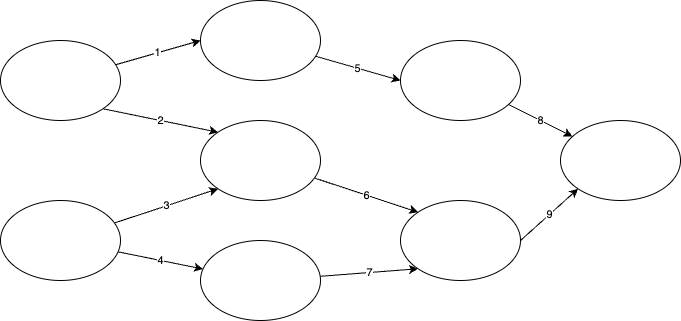

The diagram above was exported from draw.io. Its source (the exported page's mxGraphModel, read from the mxfile embedded in the PNG):
<mxGraphModel dx="644" dy="353" grid="1" gridSize="10" guides="1" tooltips="1" connect="1" arrows="1" fold="1" page="1" pageScale="1" pageWidth="827" pageHeight="1169" math="0" shadow="0">
  <root>
    <mxCell id="0" />
    <mxCell id="1" parent="0" />
    <mxCell id="10" value="1" style="edgeStyle=none;html=1;entryX=0;entryY=0.5;entryDx=0;entryDy=0;" parent="1" source="2" target="4" edge="1">
      <mxGeometry relative="1" as="geometry" />
    </mxCell>
    <mxCell id="11" value="2" style="edgeStyle=none;html=1;exitX=1;exitY=1;exitDx=0;exitDy=0;entryX=0;entryY=0;entryDx=0;entryDy=0;" parent="1" source="2" target="5" edge="1">
      <mxGeometry relative="1" as="geometry">
        <mxPoint x="270" y="200" as="targetPoint" />
      </mxGeometry>
    </mxCell>
    <mxCell id="2" value="" style="ellipse;whiteSpace=wrap;html=1;" parent="1" vertex="1">
      <mxGeometry x="80" y="80" width="120" height="80" as="geometry" />
    </mxCell>
    <mxCell id="12" value="4" style="edgeStyle=none;html=1;" parent="1" source="3" target="6" edge="1">
      <mxGeometry relative="1" as="geometry" />
    </mxCell>
    <mxCell id="13" value="3" style="edgeStyle=none;html=1;entryX=0;entryY=1;entryDx=0;entryDy=0;" parent="1" source="3" target="5" edge="1">
      <mxGeometry relative="1" as="geometry" />
    </mxCell>
    <mxCell id="3" value="" style="ellipse;whiteSpace=wrap;html=1;" parent="1" vertex="1">
      <mxGeometry x="80" y="240" width="120" height="80" as="geometry" />
    </mxCell>
    <mxCell id="14" value="5" style="edgeStyle=none;html=1;entryX=0;entryY=0.5;entryDx=0;entryDy=0;" parent="1" source="4" target="7" edge="1">
      <mxGeometry relative="1" as="geometry" />
    </mxCell>
    <mxCell id="4" value="" style="ellipse;whiteSpace=wrap;html=1;" parent="1" vertex="1">
      <mxGeometry x="280" y="40" width="120" height="80" as="geometry" />
    </mxCell>
    <mxCell id="15" value="6" style="edgeStyle=none;html=1;entryX=0;entryY=0;entryDx=0;entryDy=0;" parent="1" source="5" target="8" edge="1">
      <mxGeometry relative="1" as="geometry" />
    </mxCell>
    <mxCell id="5" value="" style="ellipse;whiteSpace=wrap;html=1;" parent="1" vertex="1">
      <mxGeometry x="280" y="160" width="120" height="80" as="geometry" />
    </mxCell>
    <mxCell id="16" value="7" style="edgeStyle=none;html=1;entryX=0;entryY=1;entryDx=0;entryDy=0;" parent="1" source="6" target="8" edge="1">
      <mxGeometry relative="1" as="geometry" />
    </mxCell>
    <mxCell id="6" value="" style="ellipse;whiteSpace=wrap;html=1;" parent="1" vertex="1">
      <mxGeometry x="280" y="280" width="120" height="80" as="geometry" />
    </mxCell>
    <mxCell id="18" value="8" style="edgeStyle=none;html=1;" parent="1" source="7" target="9" edge="1">
      <mxGeometry relative="1" as="geometry" />
    </mxCell>
    <mxCell id="7" value="" style="ellipse;whiteSpace=wrap;html=1;" parent="1" vertex="1">
      <mxGeometry x="480" y="80" width="120" height="80" as="geometry" />
    </mxCell>
    <mxCell id="17" value="9" style="edgeStyle=none;html=1;exitX=1;exitY=0.5;exitDx=0;exitDy=0;entryX=0;entryY=1;entryDx=0;entryDy=0;" parent="1" source="8" target="9" edge="1">
      <mxGeometry relative="1" as="geometry" />
    </mxCell>
    <mxCell id="8" value="" style="ellipse;whiteSpace=wrap;html=1;" parent="1" vertex="1">
      <mxGeometry x="480" y="240" width="120" height="80" as="geometry" />
    </mxCell>
    <mxCell id="9" value="" style="ellipse;whiteSpace=wrap;html=1;" parent="1" vertex="1">
      <mxGeometry x="640" y="160" width="120" height="80" as="geometry" />
    </mxCell>
  </root>
</mxGraphModel>